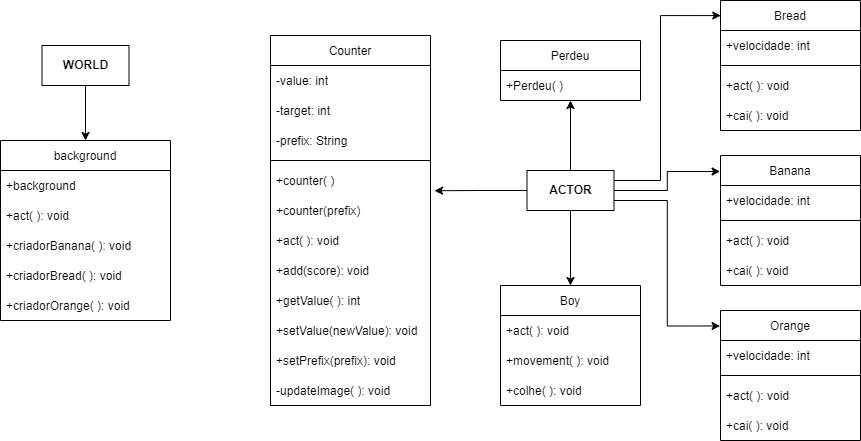

The diagram above was exported from draw.io. Its source (the exported page's mxGraphModel, read from the mxfile embedded in the PNG):
<mxGraphModel dx="1621" dy="764" grid="1" gridSize="10" guides="1" tooltips="1" connect="1" arrows="1" fold="1" page="1" pageScale="1" pageWidth="827" pageHeight="1169" math="0" shadow="0">
  <root>
    <mxCell id="0" />
    <mxCell id="1" parent="0" />
    <mxCell id="Qokm1cEsm2FTQED3mS_a-19" value="background" style="swimlane;fontStyle=0;childLayout=stackLayout;horizontal=1;startSize=30;horizontalStack=0;resizeParent=1;resizeParentMax=0;resizeLast=0;collapsible=1;marginBottom=0;" vertex="1" parent="1">
      <mxGeometry x="70" y="180" width="170" height="180" as="geometry">
        <mxRectangle x="344" y="190" width="100" height="30" as="alternateBounds" />
      </mxGeometry>
    </mxCell>
    <mxCell id="Qokm1cEsm2FTQED3mS_a-20" value="+background" style="text;strokeColor=none;fillColor=none;align=left;verticalAlign=middle;spacingLeft=4;spacingRight=4;overflow=hidden;points=[[0,0.5],[1,0.5]];portConstraint=eastwest;rotatable=0;" vertex="1" parent="Qokm1cEsm2FTQED3mS_a-19">
      <mxGeometry y="30" width="170" height="30" as="geometry" />
    </mxCell>
    <mxCell id="Qokm1cEsm2FTQED3mS_a-21" value="+act( ): void" style="text;strokeColor=none;fillColor=none;align=left;verticalAlign=middle;spacingLeft=4;spacingRight=4;overflow=hidden;points=[[0,0.5],[1,0.5]];portConstraint=eastwest;rotatable=0;" vertex="1" parent="Qokm1cEsm2FTQED3mS_a-19">
      <mxGeometry y="60" width="170" height="30" as="geometry" />
    </mxCell>
    <mxCell id="Qokm1cEsm2FTQED3mS_a-22" value="+criadorBanana( ): void" style="text;strokeColor=none;fillColor=none;align=left;verticalAlign=middle;spacingLeft=4;spacingRight=4;overflow=hidden;points=[[0,0.5],[1,0.5]];portConstraint=eastwest;rotatable=0;" vertex="1" parent="Qokm1cEsm2FTQED3mS_a-19">
      <mxGeometry y="90" width="170" height="30" as="geometry" />
    </mxCell>
    <mxCell id="Qokm1cEsm2FTQED3mS_a-25" value="+criadorBread( ): void" style="text;strokeColor=none;fillColor=none;align=left;verticalAlign=middle;spacingLeft=4;spacingRight=4;overflow=hidden;points=[[0,0.5],[1,0.5]];portConstraint=eastwest;rotatable=0;" vertex="1" parent="Qokm1cEsm2FTQED3mS_a-19">
      <mxGeometry y="120" width="170" height="30" as="geometry" />
    </mxCell>
    <mxCell id="Qokm1cEsm2FTQED3mS_a-24" value="+criadorOrange( ): void" style="text;strokeColor=none;fillColor=none;align=left;verticalAlign=middle;spacingLeft=4;spacingRight=4;overflow=hidden;points=[[0,0.5],[1,0.5]];portConstraint=eastwest;rotatable=0;" vertex="1" parent="Qokm1cEsm2FTQED3mS_a-19">
      <mxGeometry y="150" width="170" height="30" as="geometry" />
    </mxCell>
    <mxCell id="Qokm1cEsm2FTQED3mS_a-26" value="Boy" style="swimlane;fontStyle=0;childLayout=stackLayout;horizontal=1;startSize=30;horizontalStack=0;resizeParent=1;resizeParentMax=0;resizeLast=0;collapsible=1;marginBottom=0;" vertex="1" parent="1">
      <mxGeometry x="570" y="325" width="140" height="120" as="geometry" />
    </mxCell>
    <mxCell id="Qokm1cEsm2FTQED3mS_a-27" value="+act( ): void" style="text;strokeColor=none;fillColor=none;align=left;verticalAlign=middle;spacingLeft=4;spacingRight=4;overflow=hidden;points=[[0,0.5],[1,0.5]];portConstraint=eastwest;rotatable=0;" vertex="1" parent="Qokm1cEsm2FTQED3mS_a-26">
      <mxGeometry y="30" width="140" height="30" as="geometry" />
    </mxCell>
    <mxCell id="Qokm1cEsm2FTQED3mS_a-28" value="+movement( ): void" style="text;strokeColor=none;fillColor=none;align=left;verticalAlign=middle;spacingLeft=4;spacingRight=4;overflow=hidden;points=[[0,0.5],[1,0.5]];portConstraint=eastwest;rotatable=0;" vertex="1" parent="Qokm1cEsm2FTQED3mS_a-26">
      <mxGeometry y="60" width="140" height="30" as="geometry" />
    </mxCell>
    <mxCell id="Qokm1cEsm2FTQED3mS_a-29" value="+colhe( ): void" style="text;strokeColor=none;fillColor=none;align=left;verticalAlign=middle;spacingLeft=4;spacingRight=4;overflow=hidden;points=[[0,0.5],[1,0.5]];portConstraint=eastwest;rotatable=0;" vertex="1" parent="Qokm1cEsm2FTQED3mS_a-26">
      <mxGeometry y="90" width="140" height="30" as="geometry" />
    </mxCell>
    <mxCell id="Qokm1cEsm2FTQED3mS_a-43" style="edgeStyle=orthogonalEdgeStyle;rounded=0;orthogonalLoop=1;jettySize=auto;html=1;exitX=0.5;exitY=1;exitDx=0;exitDy=0;entryX=0.5;entryY=0;entryDx=0;entryDy=0;" edge="1" parent="1" source="Qokm1cEsm2FTQED3mS_a-34" target="Qokm1cEsm2FTQED3mS_a-19">
      <mxGeometry relative="1" as="geometry" />
    </mxCell>
    <mxCell id="Qokm1cEsm2FTQED3mS_a-34" value="&lt;b&gt;WORLD&lt;/b&gt;" style="rounded=0;whiteSpace=wrap;html=1;" vertex="1" parent="1">
      <mxGeometry x="111.5" y="85" width="87" height="40" as="geometry" />
    </mxCell>
    <mxCell id="Qokm1cEsm2FTQED3mS_a-71" style="edgeStyle=orthogonalEdgeStyle;rounded=0;orthogonalLoop=1;jettySize=auto;html=1;exitX=0;exitY=0.5;exitDx=0;exitDy=0;entryX=1.025;entryY=0.841;entryDx=0;entryDy=0;entryPerimeter=0;" edge="1" parent="1" source="Qokm1cEsm2FTQED3mS_a-35" target="Qokm1cEsm2FTQED3mS_a-50">
      <mxGeometry relative="1" as="geometry" />
    </mxCell>
    <mxCell id="Qokm1cEsm2FTQED3mS_a-72" style="edgeStyle=orthogonalEdgeStyle;rounded=0;orthogonalLoop=1;jettySize=auto;html=1;exitX=0.5;exitY=1;exitDx=0;exitDy=0;entryX=0.5;entryY=0;entryDx=0;entryDy=0;" edge="1" parent="1" source="Qokm1cEsm2FTQED3mS_a-35" target="Qokm1cEsm2FTQED3mS_a-26">
      <mxGeometry relative="1" as="geometry" />
    </mxCell>
    <mxCell id="Qokm1cEsm2FTQED3mS_a-74" style="edgeStyle=orthogonalEdgeStyle;rounded=0;orthogonalLoop=1;jettySize=auto;html=1;exitX=0.5;exitY=0;exitDx=0;exitDy=0;entryX=0.5;entryY=1;entryDx=0;entryDy=0;entryPerimeter=0;" edge="1" parent="1" source="Qokm1cEsm2FTQED3mS_a-35" target="Qokm1cEsm2FTQED3mS_a-68">
      <mxGeometry relative="1" as="geometry" />
    </mxCell>
    <mxCell id="Qokm1cEsm2FTQED3mS_a-75" style="edgeStyle=orthogonalEdgeStyle;rounded=0;orthogonalLoop=1;jettySize=auto;html=1;exitX=1;exitY=0.75;exitDx=0;exitDy=0;entryX=-0.003;entryY=0.119;entryDx=0;entryDy=0;entryPerimeter=0;" edge="1" parent="1" source="Qokm1cEsm2FTQED3mS_a-35" target="Qokm1cEsm2FTQED3mS_a-44">
      <mxGeometry relative="1" as="geometry" />
    </mxCell>
    <mxCell id="Qokm1cEsm2FTQED3mS_a-76" style="edgeStyle=orthogonalEdgeStyle;rounded=0;orthogonalLoop=1;jettySize=auto;html=1;exitX=1;exitY=0.5;exitDx=0;exitDy=0;entryX=-0.003;entryY=0.123;entryDx=0;entryDy=0;entryPerimeter=0;" edge="1" parent="1" source="Qokm1cEsm2FTQED3mS_a-35" target="Qokm1cEsm2FTQED3mS_a-40">
      <mxGeometry relative="1" as="geometry" />
    </mxCell>
    <mxCell id="Qokm1cEsm2FTQED3mS_a-77" style="edgeStyle=orthogonalEdgeStyle;rounded=0;orthogonalLoop=1;jettySize=auto;html=1;exitX=1;exitY=0.25;exitDx=0;exitDy=0;entryX=0.002;entryY=0.116;entryDx=0;entryDy=0;entryPerimeter=0;" edge="1" parent="1" source="Qokm1cEsm2FTQED3mS_a-35" target="Qokm1cEsm2FTQED3mS_a-36">
      <mxGeometry relative="1" as="geometry">
        <Array as="points">
          <mxPoint x="730" y="220" />
          <mxPoint x="730" y="55" />
        </Array>
      </mxGeometry>
    </mxCell>
    <mxCell id="Qokm1cEsm2FTQED3mS_a-35" value="&lt;b&gt;ACTOR&lt;/b&gt;" style="rounded=0;whiteSpace=wrap;html=1;" vertex="1" parent="1">
      <mxGeometry x="596.5" y="210" width="87" height="40" as="geometry" />
    </mxCell>
    <mxCell id="Qokm1cEsm2FTQED3mS_a-36" value="Bread" style="swimlane;fontStyle=0;childLayout=stackLayout;horizontal=1;startSize=30;horizontalStack=0;resizeParent=1;resizeParentMax=0;resizeLast=0;collapsible=1;marginBottom=0;" vertex="1" parent="1">
      <mxGeometry x="790" y="40" width="140" height="130" as="geometry" />
    </mxCell>
    <mxCell id="Qokm1cEsm2FTQED3mS_a-61" value="+velocidade: int" style="text;strokeColor=none;fillColor=none;align=left;verticalAlign=middle;spacingLeft=4;spacingRight=4;overflow=hidden;points=[[0,0.5],[1,0.5]];portConstraint=eastwest;rotatable=0;" vertex="1" parent="Qokm1cEsm2FTQED3mS_a-36">
      <mxGeometry y="30" width="140" height="30" as="geometry" />
    </mxCell>
    <mxCell id="Qokm1cEsm2FTQED3mS_a-62" value="" style="line;strokeWidth=1;rotatable=0;dashed=0;labelPosition=right;align=left;verticalAlign=middle;spacingTop=0;spacingLeft=6;points=[];portConstraint=eastwest;" vertex="1" parent="Qokm1cEsm2FTQED3mS_a-36">
      <mxGeometry y="60" width="140" height="10" as="geometry" />
    </mxCell>
    <mxCell id="Qokm1cEsm2FTQED3mS_a-37" value="+act( ): void" style="text;strokeColor=none;fillColor=none;align=left;verticalAlign=middle;spacingLeft=4;spacingRight=4;overflow=hidden;points=[[0,0.5],[1,0.5]];portConstraint=eastwest;rotatable=0;" vertex="1" parent="Qokm1cEsm2FTQED3mS_a-36">
      <mxGeometry y="70" width="140" height="30" as="geometry" />
    </mxCell>
    <mxCell id="Qokm1cEsm2FTQED3mS_a-39" value="+cai( ): void" style="text;strokeColor=none;fillColor=none;align=left;verticalAlign=middle;spacingLeft=4;spacingRight=4;overflow=hidden;points=[[0,0.5],[1,0.5]];portConstraint=eastwest;rotatable=0;" vertex="1" parent="Qokm1cEsm2FTQED3mS_a-36">
      <mxGeometry y="100" width="140" height="30" as="geometry" />
    </mxCell>
    <mxCell id="Qokm1cEsm2FTQED3mS_a-40" value="Banana" style="swimlane;fontStyle=0;childLayout=stackLayout;horizontal=1;startSize=30;horizontalStack=0;resizeParent=1;resizeParentMax=0;resizeLast=0;collapsible=1;marginBottom=0;" vertex="1" parent="1">
      <mxGeometry x="790" y="195" width="140" height="130" as="geometry" />
    </mxCell>
    <mxCell id="Qokm1cEsm2FTQED3mS_a-63" value="+velocidade: int" style="text;strokeColor=none;fillColor=none;align=left;verticalAlign=middle;spacingLeft=4;spacingRight=4;overflow=hidden;points=[[0,0.5],[1,0.5]];portConstraint=eastwest;rotatable=0;" vertex="1" parent="Qokm1cEsm2FTQED3mS_a-40">
      <mxGeometry y="30" width="140" height="30" as="geometry" />
    </mxCell>
    <mxCell id="Qokm1cEsm2FTQED3mS_a-64" value="" style="line;strokeWidth=1;rotatable=0;dashed=0;labelPosition=right;align=left;verticalAlign=middle;spacingTop=0;spacingLeft=6;points=[];portConstraint=eastwest;" vertex="1" parent="Qokm1cEsm2FTQED3mS_a-40">
      <mxGeometry y="60" width="140" height="10" as="geometry" />
    </mxCell>
    <mxCell id="Qokm1cEsm2FTQED3mS_a-41" value="+act( ): void" style="text;strokeColor=none;fillColor=none;align=left;verticalAlign=middle;spacingLeft=4;spacingRight=4;overflow=hidden;points=[[0,0.5],[1,0.5]];portConstraint=eastwest;rotatable=0;" vertex="1" parent="Qokm1cEsm2FTQED3mS_a-40">
      <mxGeometry y="70" width="140" height="30" as="geometry" />
    </mxCell>
    <mxCell id="Qokm1cEsm2FTQED3mS_a-42" value="+cai( ): void" style="text;strokeColor=none;fillColor=none;align=left;verticalAlign=middle;spacingLeft=4;spacingRight=4;overflow=hidden;points=[[0,0.5],[1,0.5]];portConstraint=eastwest;rotatable=0;" vertex="1" parent="Qokm1cEsm2FTQED3mS_a-40">
      <mxGeometry y="100" width="140" height="30" as="geometry" />
    </mxCell>
    <mxCell id="Qokm1cEsm2FTQED3mS_a-44" value="Orange" style="swimlane;fontStyle=0;childLayout=stackLayout;horizontal=1;startSize=30;horizontalStack=0;resizeParent=1;resizeParentMax=0;resizeLast=0;collapsible=1;marginBottom=0;" vertex="1" parent="1">
      <mxGeometry x="790" y="350" width="140" height="130" as="geometry" />
    </mxCell>
    <mxCell id="Qokm1cEsm2FTQED3mS_a-65" value="+velocidade: int" style="text;strokeColor=none;fillColor=none;align=left;verticalAlign=middle;spacingLeft=4;spacingRight=4;overflow=hidden;points=[[0,0.5],[1,0.5]];portConstraint=eastwest;rotatable=0;" vertex="1" parent="Qokm1cEsm2FTQED3mS_a-44">
      <mxGeometry y="30" width="140" height="30" as="geometry" />
    </mxCell>
    <mxCell id="Qokm1cEsm2FTQED3mS_a-66" value="" style="line;strokeWidth=1;rotatable=0;dashed=0;labelPosition=right;align=left;verticalAlign=middle;spacingTop=0;spacingLeft=6;points=[];portConstraint=eastwest;" vertex="1" parent="Qokm1cEsm2FTQED3mS_a-44">
      <mxGeometry y="60" width="140" height="10" as="geometry" />
    </mxCell>
    <mxCell id="Qokm1cEsm2FTQED3mS_a-45" value="+act( ): void" style="text;strokeColor=none;fillColor=none;align=left;verticalAlign=middle;spacingLeft=4;spacingRight=4;overflow=hidden;points=[[0,0.5],[1,0.5]];portConstraint=eastwest;rotatable=0;" vertex="1" parent="Qokm1cEsm2FTQED3mS_a-44">
      <mxGeometry y="70" width="140" height="30" as="geometry" />
    </mxCell>
    <mxCell id="Qokm1cEsm2FTQED3mS_a-46" value="+cai( ): void" style="text;strokeColor=none;fillColor=none;align=left;verticalAlign=middle;spacingLeft=4;spacingRight=4;overflow=hidden;points=[[0,0.5],[1,0.5]];portConstraint=eastwest;rotatable=0;" vertex="1" parent="Qokm1cEsm2FTQED3mS_a-44">
      <mxGeometry y="100" width="140" height="30" as="geometry" />
    </mxCell>
    <mxCell id="Qokm1cEsm2FTQED3mS_a-47" value="Counter" style="swimlane;fontStyle=0;childLayout=stackLayout;horizontal=1;startSize=30;horizontalStack=0;resizeParent=1;resizeParentMax=0;resizeLast=0;collapsible=1;marginBottom=0;" vertex="1" parent="1">
      <mxGeometry x="340" y="75" width="160" height="370" as="geometry" />
    </mxCell>
    <mxCell id="Qokm1cEsm2FTQED3mS_a-48" value="-value: int" style="text;strokeColor=none;fillColor=none;align=left;verticalAlign=middle;spacingLeft=4;spacingRight=4;overflow=hidden;points=[[0,0.5],[1,0.5]];portConstraint=eastwest;rotatable=0;" vertex="1" parent="Qokm1cEsm2FTQED3mS_a-47">
      <mxGeometry y="30" width="160" height="30" as="geometry" />
    </mxCell>
    <mxCell id="Qokm1cEsm2FTQED3mS_a-51" value="-target: int" style="text;strokeColor=none;fillColor=none;align=left;verticalAlign=middle;spacingLeft=4;spacingRight=4;overflow=hidden;points=[[0,0.5],[1,0.5]];portConstraint=eastwest;rotatable=0;" vertex="1" parent="Qokm1cEsm2FTQED3mS_a-47">
      <mxGeometry y="60" width="160" height="30" as="geometry" />
    </mxCell>
    <mxCell id="Qokm1cEsm2FTQED3mS_a-52" value="-prefix: String" style="text;strokeColor=none;fillColor=none;align=left;verticalAlign=middle;spacingLeft=4;spacingRight=4;overflow=hidden;points=[[0,0.5],[1,0.5]];portConstraint=eastwest;rotatable=0;" vertex="1" parent="Qokm1cEsm2FTQED3mS_a-47">
      <mxGeometry y="90" width="160" height="30" as="geometry" />
    </mxCell>
    <mxCell id="Qokm1cEsm2FTQED3mS_a-53" value="" style="line;strokeWidth=1;rotatable=0;dashed=0;labelPosition=right;align=left;verticalAlign=middle;spacingTop=0;spacingLeft=6;points=[];portConstraint=eastwest;" vertex="1" parent="Qokm1cEsm2FTQED3mS_a-47">
      <mxGeometry y="120" width="160" height="10" as="geometry" />
    </mxCell>
    <mxCell id="Qokm1cEsm2FTQED3mS_a-50" value="+counter( )" style="text;strokeColor=none;fillColor=none;align=left;verticalAlign=middle;spacingLeft=4;spacingRight=4;overflow=hidden;points=[[0,0.5],[1,0.5]];portConstraint=eastwest;rotatable=0;" vertex="1" parent="Qokm1cEsm2FTQED3mS_a-47">
      <mxGeometry y="130" width="160" height="30" as="geometry" />
    </mxCell>
    <mxCell id="Qokm1cEsm2FTQED3mS_a-49" value="+counter(prefix)" style="text;strokeColor=none;fillColor=none;align=left;verticalAlign=middle;spacingLeft=4;spacingRight=4;overflow=hidden;points=[[0,0.5],[1,0.5]];portConstraint=eastwest;rotatable=0;" vertex="1" parent="Qokm1cEsm2FTQED3mS_a-47">
      <mxGeometry y="160" width="160" height="30" as="geometry" />
    </mxCell>
    <mxCell id="Qokm1cEsm2FTQED3mS_a-54" value="+act( ): void" style="text;strokeColor=none;fillColor=none;align=left;verticalAlign=middle;spacingLeft=4;spacingRight=4;overflow=hidden;points=[[0,0.5],[1,0.5]];portConstraint=eastwest;rotatable=0;" vertex="1" parent="Qokm1cEsm2FTQED3mS_a-47">
      <mxGeometry y="190" width="160" height="30" as="geometry" />
    </mxCell>
    <mxCell id="Qokm1cEsm2FTQED3mS_a-56" value="+add(score): void" style="text;strokeColor=none;fillColor=none;align=left;verticalAlign=middle;spacingLeft=4;spacingRight=4;overflow=hidden;points=[[0,0.5],[1,0.5]];portConstraint=eastwest;rotatable=0;" vertex="1" parent="Qokm1cEsm2FTQED3mS_a-47">
      <mxGeometry y="220" width="160" height="30" as="geometry" />
    </mxCell>
    <mxCell id="Qokm1cEsm2FTQED3mS_a-57" value="+getValue( ): int" style="text;strokeColor=none;fillColor=none;align=left;verticalAlign=middle;spacingLeft=4;spacingRight=4;overflow=hidden;points=[[0,0.5],[1,0.5]];portConstraint=eastwest;rotatable=0;" vertex="1" parent="Qokm1cEsm2FTQED3mS_a-47">
      <mxGeometry y="250" width="160" height="30" as="geometry" />
    </mxCell>
    <mxCell id="Qokm1cEsm2FTQED3mS_a-58" value="+setValue(newValue): void" style="text;strokeColor=none;fillColor=none;align=left;verticalAlign=middle;spacingLeft=4;spacingRight=4;overflow=hidden;points=[[0,0.5],[1,0.5]];portConstraint=eastwest;rotatable=0;" vertex="1" parent="Qokm1cEsm2FTQED3mS_a-47">
      <mxGeometry y="280" width="160" height="30" as="geometry" />
    </mxCell>
    <mxCell id="Qokm1cEsm2FTQED3mS_a-59" value="+setPrefix(prefix): void" style="text;strokeColor=none;fillColor=none;align=left;verticalAlign=middle;spacingLeft=4;spacingRight=4;overflow=hidden;points=[[0,0.5],[1,0.5]];portConstraint=eastwest;rotatable=0;" vertex="1" parent="Qokm1cEsm2FTQED3mS_a-47">
      <mxGeometry y="310" width="160" height="30" as="geometry" />
    </mxCell>
    <mxCell id="Qokm1cEsm2FTQED3mS_a-60" value="-updateImage( ): void" style="text;strokeColor=none;fillColor=none;align=left;verticalAlign=middle;spacingLeft=4;spacingRight=4;overflow=hidden;points=[[0,0.5],[1,0.5]];portConstraint=eastwest;rotatable=0;" vertex="1" parent="Qokm1cEsm2FTQED3mS_a-47">
      <mxGeometry y="340" width="160" height="30" as="geometry" />
    </mxCell>
    <mxCell id="Qokm1cEsm2FTQED3mS_a-67" value="Perdeu" style="swimlane;fontStyle=0;childLayout=stackLayout;horizontal=1;startSize=30;horizontalStack=0;resizeParent=1;resizeParentMax=0;resizeLast=0;collapsible=1;marginBottom=0;" vertex="1" parent="1">
      <mxGeometry x="570" y="80" width="140" height="60" as="geometry" />
    </mxCell>
    <mxCell id="Qokm1cEsm2FTQED3mS_a-68" value="+Perdeu( )" style="text;strokeColor=none;fillColor=none;align=left;verticalAlign=middle;spacingLeft=4;spacingRight=4;overflow=hidden;points=[[0,0.5],[1,0.5]];portConstraint=eastwest;rotatable=0;" vertex="1" parent="Qokm1cEsm2FTQED3mS_a-67">
      <mxGeometry y="30" width="140" height="30" as="geometry" />
    </mxCell>
  </root>
</mxGraphModel>